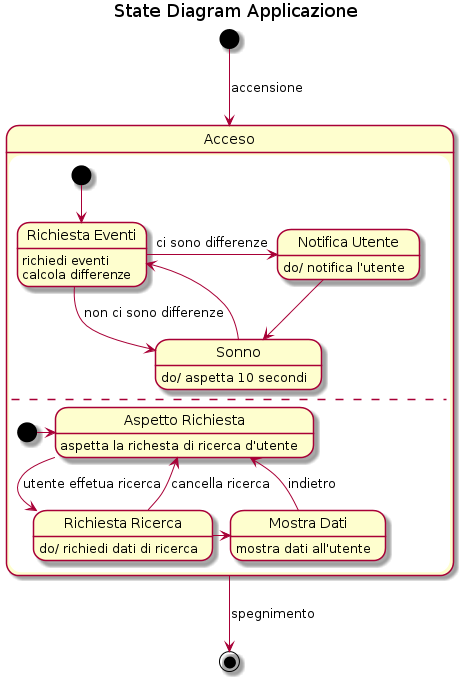

The diagram above was rendered by PlantUML. Its source (embedded in the PNG):
@startuml
title State Diagram Applicazione

[*] --> Acceso: accensione

state Acceso {
    state "Richiesta Eventi" as RichiestaEventi
    state "Notifica Utente" as NotificaUtente
    state "Sonno" as Sonno

    [*] --> RichiestaEventi

    RichiestaEventi: richiedi eventi
    RichiestaEventi: calcola differenze
    RichiestaEventi --> Sonno: non ci sono differenze
    RichiestaEventi -right-> NotificaUtente: ci sono differenze

    NotificaUtente: do/ notifica l'utente
    NotificaUtente --> Sonno

    Sonno: do/ aspetta 10 secondi
    Sonno --> RichiestaEventi

    --

    state "Aspetto Richiesta" as AspettoRichiesta
    state "Richiesta Ricerca" as RichiestaRicerca
    state "Mostra Dati" as MostraDati

    [*] -right-> AspettoRichiesta

    AspettoRichiesta: aspetta la richesta di ricerca d'utente
    AspettoRichiesta --> RichiestaRicerca: utente effetua ricerca

    RichiestaRicerca: do/ richiedi dati di ricerca
    RichiestaRicerca --> AspettoRichiesta: cancella ricerca
    RichiestaRicerca -right-> MostraDati

    MostraDati: mostra dati all'utente
    MostraDati --> AspettoRichiesta: indietro
}

Acceso --> [*]: spegnimento
@enduml